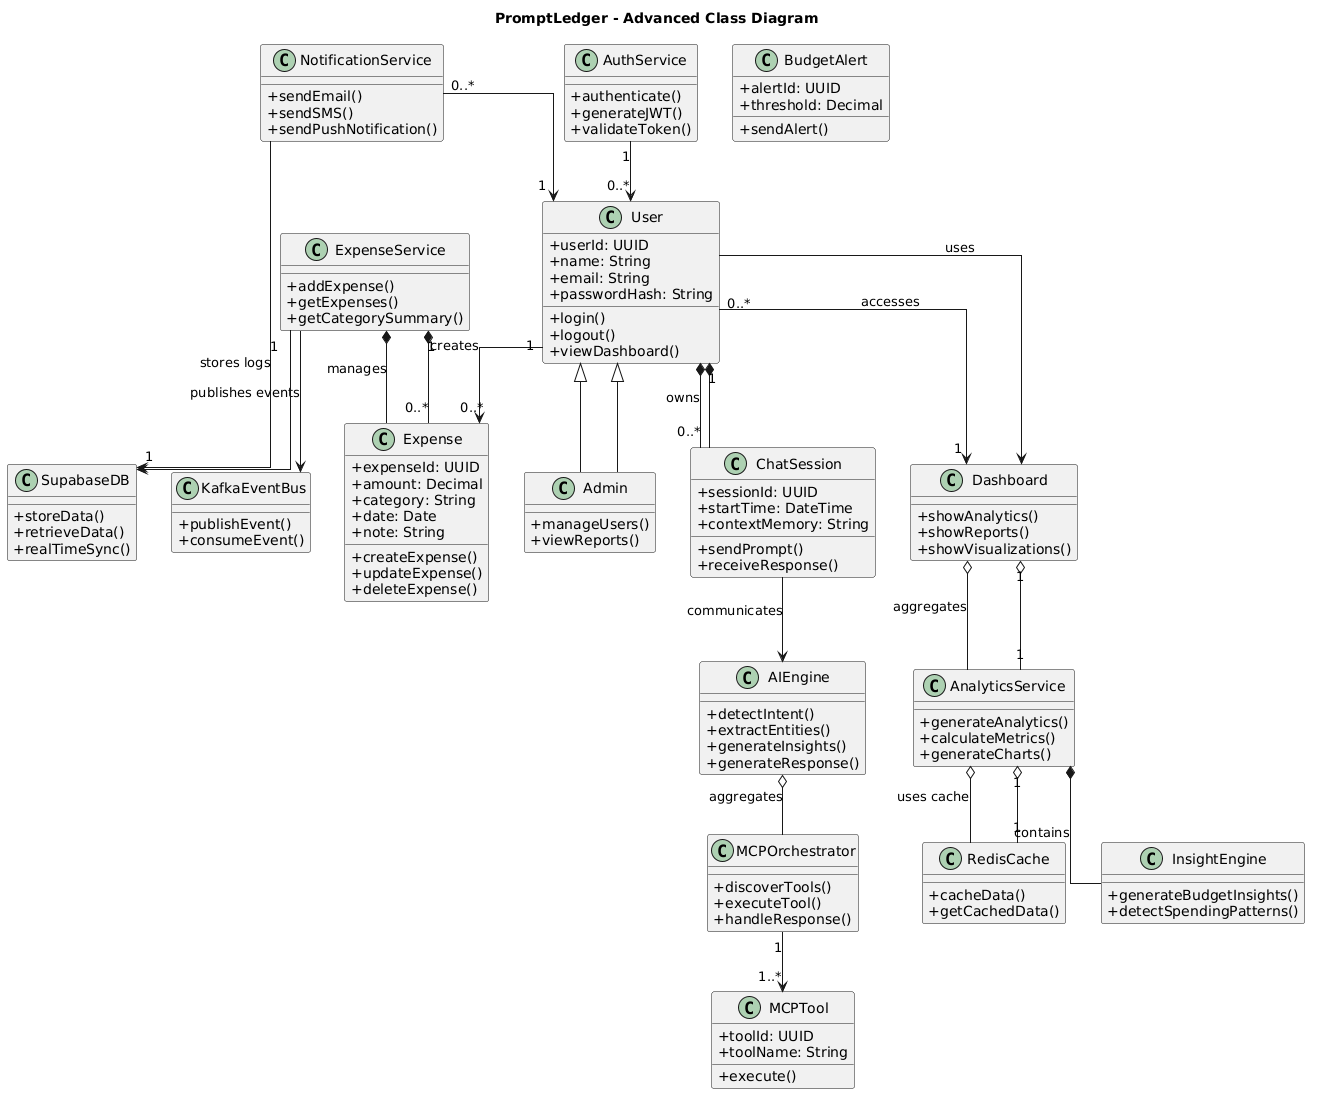

The diagram above was rendered by PlantUML. Its source (embedded in the PNG):
@startuml
title PromptLedger - Advanced Class Diagram

skinparam shadowing false
skinparam classAttributeIconSize 0
skinparam linetype ortho

' =====================================================
' USER DOMAIN
' =====================================================

class User {
    +userId: UUID
    +name: String
    +email: String
    +passwordHash: String
    +login()
    +logout()
    +viewDashboard()
}

class Admin {
    +manageUsers()
    +viewReports()
}

User <|-- Admin

class ChatSession {
    +sessionId: UUID
    +startTime: DateTime
    +contextMemory: String
    +sendPrompt()
    +receiveResponse()
}

class Dashboard {
    +showAnalytics()
    +showReports()
    +showVisualizations()
}

class BudgetAlert {
    +alertId: UUID
    +threshold: Decimal
    +sendAlert()
}

' =====================================================
' AI & MCP DOMAIN
' =====================================================

class AIEngine {
    +detectIntent()
    +extractEntities()
    +generateInsights()
    +generateResponse()
}

class MCPOrchestrator {
    +discoverTools()
    +executeTool()
    +handleResponse()
}

class MCPTool {
    +toolId: UUID
    +toolName: String
    +execute()
}

' =====================================================
' EXPENSE DOMAIN
' =====================================================

class Expense {
    +expenseId: UUID
    +amount: Decimal
    +category: String
    +date: Date
    +note: String
    +createExpense()
    +updateExpense()
    +deleteExpense()
}

class ExpenseService {
    +addExpense()
    +getExpenses()
    +getCategorySummary()
}

class AnalyticsService {
    +generateAnalytics()
    +calculateMetrics()
    +generateCharts()
}

class InsightEngine {
    +generateBudgetInsights()
    +detectSpendingPatterns()
}

class NotificationService {
    +sendEmail()
    +sendSMS()
    +sendPushNotification()
}

class AuthService {
    +authenticate()
    +generateJWT()
    +validateToken()
}

' =====================================================
' INFRASTRUCTURE
' =====================================================

class KafkaEventBus {
    +publishEvent()
    +consumeEvent()
}

class RedisCache {
    +cacheData()
    +getCachedData()
}

class SupabaseDB {
    +storeData()
    +retrieveData()
    +realTimeSync()
}

' =====================================================
' RELATIONSHIPS
' =====================================================

' -------------------------
' ASSOCIATION
' (Simple line)
' -------------------------

User --> Dashboard : uses
ChatSession --> AIEngine : communicates
ExpenseService --> KafkaEventBus : publishes events
NotificationService --> SupabaseDB : stores logs

' -------------------------
' AGGREGATION
' (Empty Diamond ◇)
' Parent can exist without child
' -------------------------

Dashboard o-- AnalyticsService : aggregates
AIEngine o-- MCPOrchestrator : aggregates
AnalyticsService o-- RedisCache : uses cache

' -------------------------
' COMPOSITION
' (Filled Diamond ◆)
' Strong ownership
' -------------------------

User *-- ChatSession : owns
ExpenseService *-- Expense : manages
AnalyticsService *-- InsightEngine : contains

' -------------------------
' INHERITANCE
' (Empty Triangle △)
' -------------------------

User <|-- Admin

' =====================================================
' MULTIPLICITIES
' =====================================================

' One User -> Many Expenses
User "1" --> "0..*" Expense : creates

' One User -> Many Chat Sessions
User "1" *-- "0..*" ChatSession

' One ExpenseService -> Many Expenses
ExpenseService "1" *-- "0..*" Expense

' Many Users -> One Dashboard
User "0..*" --> "1" Dashboard : accesses

' One Dashboard -> One AnalyticsService
Dashboard "1" o-- "1" AnalyticsService

' One AIEngine -> Many MCP Tools
MCPOrchestrator "1" --> "1..*" MCPTool

' One AnalyticsService -> One RedisCache
AnalyticsService "1" o-- "1" RedisCache

' One ExpenseService -> One Database
ExpenseService "1" --> "1" SupabaseDB

' Many Notifications -> One User
NotificationService "0..*" --> "1" User

' One AuthService -> Many Users
AuthService "1" --> "0..*" User
@enduml